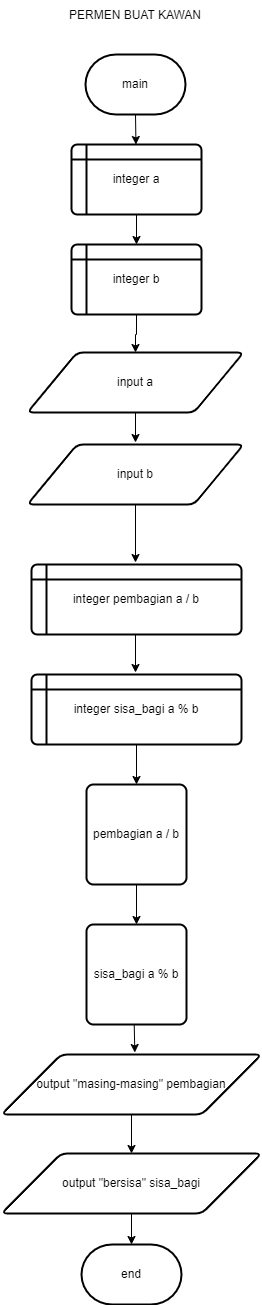

The diagram above was exported from draw.io. Its source (the exported page's mxGraphModel, read from the mxfile embedded in the PNG):
<mxGraphModel dx="880" dy="478" grid="1" gridSize="10" guides="1" tooltips="1" connect="1" arrows="1" fold="1" page="1" pageScale="1" pageWidth="827" pageHeight="1169" math="0" shadow="0">
  <root>
    <mxCell id="0" />
    <mxCell id="1" parent="0" />
    <mxCell id="mdZXmNyA0MQibc7VZlXn-1" value="main" style="strokeWidth=2;html=1;shape=mxgraph.flowchart.terminator;whiteSpace=wrap;" parent="1" vertex="1">
      <mxGeometry x="364" y="74" width="100" height="60" as="geometry" />
    </mxCell>
    <mxCell id="mdZXmNyA0MQibc7VZlXn-2" value="" style="endArrow=classic;html=1;rounded=0;exitX=0.5;exitY=1;exitDx=0;exitDy=0;exitPerimeter=0;" parent="1" target="mdZXmNyA0MQibc7VZlXn-3" edge="1">
      <mxGeometry width="50" height="50" relative="1" as="geometry">
        <mxPoint x="414" y="134" as="sourcePoint" />
        <mxPoint x="414" y="164" as="targetPoint" />
      </mxGeometry>
    </mxCell>
    <mxCell id="FaS61yw0eVl74K4PTQdU-2" value="" style="edgeStyle=orthogonalEdgeStyle;rounded=0;orthogonalLoop=1;jettySize=auto;html=1;" parent="1" source="mdZXmNyA0MQibc7VZlXn-3" target="FaS61yw0eVl74K4PTQdU-1" edge="1">
      <mxGeometry relative="1" as="geometry" />
    </mxCell>
    <mxCell id="mdZXmNyA0MQibc7VZlXn-3" value="integer a" style="shape=internalStorage;html=1;dx=15;dy=15;rounded=1;arcSize=8;strokeWidth=2;whiteSpace=wrap;" parent="1" vertex="1">
      <mxGeometry x="350" y="164" width="130" height="70" as="geometry" />
    </mxCell>
    <mxCell id="mdZXmNyA0MQibc7VZlXn-4" value="input a" style="shape=parallelogram;html=1;strokeWidth=2;perimeter=parallelogramPerimeter;rounded=1;arcSize=12;size=0.23;whiteSpace=wrap;" parent="1" vertex="1">
      <mxGeometry x="306" y="372" width="216" height="60" as="geometry" />
    </mxCell>
    <mxCell id="mdZXmNyA0MQibc7VZlXn-8" value="" style="endArrow=classic;html=1;rounded=0;exitX=0.5;exitY=1;exitDx=0;exitDy=0;entryX=0.5;entryY=0;entryDx=0;entryDy=0;" parent="1" source="mdZXmNyA0MQibc7VZlXn-4" edge="1">
      <mxGeometry width="50" height="50" relative="1" as="geometry">
        <mxPoint x="360" y="512" as="sourcePoint" />
        <mxPoint x="414" y="462" as="targetPoint" />
      </mxGeometry>
    </mxCell>
    <mxCell id="mdZXmNyA0MQibc7VZlXn-9" value="" style="endArrow=classic;html=1;rounded=0;exitX=0.5;exitY=1;exitDx=0;exitDy=0;entryX=0.5;entryY=0;entryDx=0;entryDy=0;" parent="1" source="FaS61yw0eVl74K4PTQdU-4" edge="1">
      <mxGeometry width="50" height="50" relative="1" as="geometry">
        <mxPoint x="414" y="532" as="sourcePoint" />
        <mxPoint x="414" y="582" as="targetPoint" />
      </mxGeometry>
    </mxCell>
    <mxCell id="mdZXmNyA0MQibc7VZlXn-13" value="" style="endArrow=classic;html=1;rounded=0;exitX=0.5;exitY=1;exitDx=0;exitDy=0;" parent="1" edge="1">
      <mxGeometry width="50" height="50" relative="1" as="geometry">
        <mxPoint x="412" y="1012" as="sourcePoint" />
        <mxPoint x="413.33333333333326" y="1072" as="targetPoint" />
      </mxGeometry>
    </mxCell>
    <mxCell id="mdZXmNyA0MQibc7VZlXn-17" value="" style="endArrow=classic;html=1;rounded=0;exitX=0.5;exitY=1;exitDx=0;exitDy=0;entryX=0.5;entryY=0;entryDx=0;entryDy=0;" parent="1" edge="1">
      <mxGeometry width="50" height="50" relative="1" as="geometry">
        <mxPoint x="414" y="652" as="sourcePoint" />
        <mxPoint x="414" y="692" as="targetPoint" />
      </mxGeometry>
    </mxCell>
    <mxCell id="FaS61yw0eVl74K4PTQdU-3" value="" style="edgeStyle=orthogonalEdgeStyle;rounded=0;orthogonalLoop=1;jettySize=auto;html=1;" parent="1" source="FaS61yw0eVl74K4PTQdU-1" target="mdZXmNyA0MQibc7VZlXn-4" edge="1">
      <mxGeometry relative="1" as="geometry" />
    </mxCell>
    <mxCell id="FaS61yw0eVl74K4PTQdU-1" value="integer b" style="shape=internalStorage;html=1;dx=15;dy=15;rounded=1;arcSize=8;strokeWidth=2;whiteSpace=wrap;" parent="1" vertex="1">
      <mxGeometry x="350" y="264" width="130" height="70" as="geometry" />
    </mxCell>
    <mxCell id="FaS61yw0eVl74K4PTQdU-4" value="input b" style="shape=parallelogram;html=1;strokeWidth=2;perimeter=parallelogramPerimeter;rounded=1;arcSize=12;size=0.23;whiteSpace=wrap;" parent="1" vertex="1">
      <mxGeometry x="306" y="464" width="216" height="60" as="geometry" />
    </mxCell>
    <mxCell id="FaS61yw0eVl74K4PTQdU-5" value="integer pembagian a / b" style="shape=internalStorage;html=1;dx=15;dy=15;rounded=1;arcSize=8;strokeWidth=2;whiteSpace=wrap;" parent="1" vertex="1">
      <mxGeometry x="310" y="584" width="210" height="70" as="geometry" />
    </mxCell>
    <mxCell id="FaS61yw0eVl74K4PTQdU-9" value="" style="edgeStyle=orthogonalEdgeStyle;rounded=0;orthogonalLoop=1;jettySize=auto;html=1;" parent="1" source="FaS61yw0eVl74K4PTQdU-6" target="FaS61yw0eVl74K4PTQdU-7" edge="1">
      <mxGeometry relative="1" as="geometry" />
    </mxCell>
    <mxCell id="FaS61yw0eVl74K4PTQdU-6" value="integer sisa_bagi a % b" style="shape=internalStorage;html=1;dx=15;dy=15;rounded=1;arcSize=8;strokeWidth=2;whiteSpace=wrap;" parent="1" vertex="1">
      <mxGeometry x="310" y="694" width="210" height="70" as="geometry" />
    </mxCell>
    <mxCell id="FaS61yw0eVl74K4PTQdU-10" value="" style="edgeStyle=orthogonalEdgeStyle;rounded=0;orthogonalLoop=1;jettySize=auto;html=1;" parent="1" source="FaS61yw0eVl74K4PTQdU-7" target="FaS61yw0eVl74K4PTQdU-8" edge="1">
      <mxGeometry relative="1" as="geometry" />
    </mxCell>
    <mxCell id="FaS61yw0eVl74K4PTQdU-7" value="pembagian a / b" style="rounded=1;html=1;absoluteArcSize=1;arcSize=14;strokeWidth=2;whiteSpace=wrap;" parent="1" vertex="1">
      <mxGeometry x="365" y="804" width="100" height="100" as="geometry" />
    </mxCell>
    <mxCell id="FaS61yw0eVl74K4PTQdU-8" value="sisa_bagi a % b" style="rounded=1;html=1;absoluteArcSize=1;arcSize=14;strokeWidth=2;whiteSpace=wrap;" parent="1" vertex="1">
      <mxGeometry x="365" y="944" width="100" height="100" as="geometry" />
    </mxCell>
    <mxCell id="FaS61yw0eVl74K4PTQdU-13" value="" style="edgeStyle=orthogonalEdgeStyle;rounded=0;orthogonalLoop=1;jettySize=auto;html=1;" parent="1" source="FaS61yw0eVl74K4PTQdU-11" target="FaS61yw0eVl74K4PTQdU-12" edge="1">
      <mxGeometry relative="1" as="geometry" />
    </mxCell>
    <mxCell id="FaS61yw0eVl74K4PTQdU-11" value="output &quot;masing-masing&quot; pembagian" style="shape=parallelogram;html=1;strokeWidth=2;perimeter=parallelogramPerimeter;rounded=1;arcSize=12;size=0.23;whiteSpace=wrap;" parent="1" vertex="1">
      <mxGeometry x="280" y="1074" width="260" height="60" as="geometry" />
    </mxCell>
    <mxCell id="FaS61yw0eVl74K4PTQdU-15" value="" style="edgeStyle=orthogonalEdgeStyle;rounded=0;orthogonalLoop=1;jettySize=auto;html=1;" parent="1" source="FaS61yw0eVl74K4PTQdU-12" target="FaS61yw0eVl74K4PTQdU-14" edge="1">
      <mxGeometry relative="1" as="geometry" />
    </mxCell>
    <mxCell id="FaS61yw0eVl74K4PTQdU-12" value="output &quot;bersisa&quot; sisa_bagi" style="shape=parallelogram;html=1;strokeWidth=2;perimeter=parallelogramPerimeter;rounded=1;arcSize=12;size=0.23;whiteSpace=wrap;" parent="1" vertex="1">
      <mxGeometry x="280" y="1173" width="260" height="60" as="geometry" />
    </mxCell>
    <mxCell id="FaS61yw0eVl74K4PTQdU-14" value="end" style="strokeWidth=2;html=1;shape=mxgraph.flowchart.terminator;whiteSpace=wrap;" parent="1" vertex="1">
      <mxGeometry x="360" y="1264" width="100" height="60" as="geometry" />
    </mxCell>
    <mxCell id="FaS61yw0eVl74K4PTQdU-16" value="PERMEN BUAT KAWAN" style="text;html=1;strokeColor=none;fillColor=none;align=center;verticalAlign=middle;whiteSpace=wrap;rounded=0;" parent="1" vertex="1">
      <mxGeometry x="346" y="20" width="136" height="30" as="geometry" />
    </mxCell>
  </root>
</mxGraphModel>